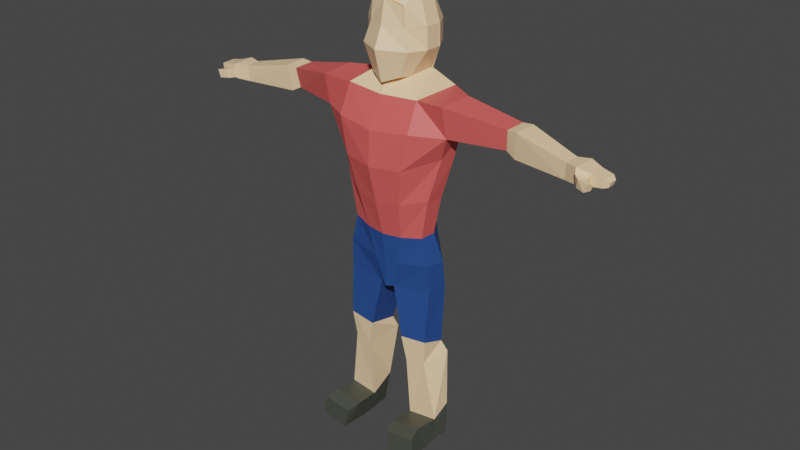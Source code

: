 # Source: CharacterV1.blend  (saved by Blender 2.81.16; exported with 4.5.12 LTS)
import bpy
from mathutils import Matrix  # noqa: F401  (used for matrix-valued properties, if any)

bpy.ops.wm.read_factory_settings(use_empty=True)
scene = bpy.context.scene
scene.name = 'Scene'

# ---- collections
col_collection = bpy.data.collections.new('Collection'); scene.collection.children.link(col_collection)

# ---- materials (node trees are filled in below, after node groups)
mat_body_color = bpy.data.materials.new('Body Color')
mat_body_color.alpha_threshold = 0.0
mat_body_color.use_transparent_shadow = False
mat_body_color.diffuse_color = (1.0, 0.7084, 0.4125, 1.0)
mat_body_color.line_color = (0.0, 0.0, 0.0, 1.0)
mat_t_shirt = bpy.data.materials.new('T-Shirt')
mat_t_shirt.use_transparent_shadow = False
mat_t_shirt.diffuse_color = (1.0, 0.1435, 0.1341, 1.0)
mat_pants = bpy.data.materials.new('Pants')
mat_pants.use_transparent_shadow = False
mat_pants.diffuse_color = (0.02029, 0.07036, 0.2664, 1.0)
mat_boots = bpy.data.materials.new('Boots')
mat_boots.use_transparent_shadow = False
mat_boots.diffuse_color = (0.05951, 0.06663, 0.05127, 1.0)

# ---- material node trees
mat_body_color.use_nodes = True; mat_body_color.node_tree.nodes.clear()
_N = mat_body_color.node_tree.nodes; _L = mat_body_color.node_tree.links
n0 = _N.new('ShaderNodeOutputMaterial'); n0.name = 'Material Output'; n0.location = (300, 300)
n1 = _N.new('ShaderNodeBsdfPrincipled'); n1.name = 'Principled BSDF'; n1.location = (10, 300)
n1.distribution = 'GGX'
n1.subsurface_method = 'BURLEY'
n1.inputs[0].default_value = (1.0, 0.7084, 0.4125, 1.0)
n1.inputs[2].default_value = 0.4
n1.inputs[3].default_value = 1.45
n1.inputs[27].default_value = (0.0, 0.0, 0.0, 1.0)
n1.inputs[28].default_value = 1.0
_L.new(n1.outputs[0], n0.inputs[0])
n0.is_active_output = True
mat_t_shirt.use_nodes = True; mat_t_shirt.node_tree.nodes.clear()
_N = mat_t_shirt.node_tree.nodes; _L = mat_t_shirt.node_tree.links
n0 = _N.new('ShaderNodeOutputMaterial'); n0.name = 'Material Output'; n0.location = (300, 300)
n1 = _N.new('ShaderNodeBsdfPrincipled'); n1.name = 'Principled BSDF'; n1.location = (10, 300)
n1.distribution = 'GGX'
n1.subsurface_method = 'BURLEY'
n1.inputs[0].default_value = (0.7835, 0.1144, 0.107, 1.0)
n1.inputs[3].default_value = 1.45
n1.inputs[27].default_value = (0.0, 0.0, 0.0, 1.0)
n1.inputs[28].default_value = 1.0
_L.new(n1.outputs[0], n0.inputs[0])
n0.is_active_output = True
mat_pants.use_nodes = True; mat_pants.node_tree.nodes.clear()
_N = mat_pants.node_tree.nodes; _L = mat_pants.node_tree.links
n0 = _N.new('ShaderNodeOutputMaterial'); n0.name = 'Material Output'; n0.location = (300, 300)
n1 = _N.new('ShaderNodeBsdfPrincipled'); n1.name = 'Principled BSDF'; n1.location = (10, 300)
n1.distribution = 'GGX'
n1.subsurface_method = 'BURLEY'
n1.inputs[0].default_value = (0.02029, 0.07036, 0.2664, 1.0)
n1.inputs[3].default_value = 1.45
n1.inputs[27].default_value = (0.0, 0.0, 0.0, 1.0)
n1.inputs[28].default_value = 1.0
_L.new(n1.outputs[0], n0.inputs[0])
n0.is_active_output = True
mat_boots.use_nodes = True; mat_boots.node_tree.nodes.clear()
_N = mat_boots.node_tree.nodes; _L = mat_boots.node_tree.links
n0 = _N.new('ShaderNodeOutputMaterial'); n0.name = 'Material Output'; n0.location = (300, 300)
n1 = _N.new('ShaderNodeBsdfPrincipled'); n1.name = 'Principled BSDF'; n1.location = (10, 300)
n1.distribution = 'GGX'
n1.subsurface_method = 'BURLEY'
n1.inputs[0].default_value = (0.05951, 0.06663, 0.05127, 1.0)
n1.inputs[3].default_value = 1.45
n1.inputs[27].default_value = (0.0, 0.0, 0.0, 1.0)
n1.inputs[28].default_value = 1.0
_L.new(n1.outputs[0], n0.inputs[0])
n0.is_active_output = True

# ---- world
world_world = bpy.data.worlds.new('World'); scene.world = world_world
world_world.use_nodes = True; world_world.node_tree.nodes.clear()
_N = world_world.node_tree.nodes; _L = world_world.node_tree.links
n0 = _N.new('ShaderNodeOutputWorld'); n0.name = 'World Output'; n0.location = (300, 300)
n1 = _N.new('ShaderNodeBackground'); n1.name = 'Background'; n1.location = (10, 300)
n1.inputs[0].default_value = (0.05088, 0.05088, 0.05088, 1.0)
_L.new(n1.outputs[0], n0.inputs[0])
n0.is_active_output = True
world_world.color = (0.05088, 0.05088, 0.05088)
world_world.use_sun_shadow = False
world_world.sun_shadow_jitter_overblur = 0.0

# ---- meshes
me_cube_002 = bpy.data.meshes.new('Cube.002')
me_cube_002.from_pydata([(0.4668, 0.6846, 2.812), (0.3674, 0.5841, 0.8871), (0.5214, -0.6792, 2.764), (0.0, 0.7397, 0.7875), (0.0, -0.8044, 2.94), (0.0, 0.8457, 2.984), (0.712, 0.7758, 2.162), (0.7174, 0.7758, 1.528), (0.5588, -0.696, 2.167), (0.0, 0.9697, 2.162), (0.0, 0.9697, 1.528), (0.7767, 0.2352, 2.97), (0.7767, -0.2841, 3.022), (0.6764, 0.3659, 0.7412), (0.0, 0.2352, 3.246), (0.0, -0.2841, 3.246), (1.027, 0.2352, 1.528), (1.022, 0.2352, 2.162), (1.022, -0.2841, 2.162), (0.3674, 0.5841, 0.8871), (0.5214, -0.6792, 2.764), (0.4221, -0.7821, 0.7412), (0.0, 0.7397, 0.7875), (0.0, -0.8044, 2.94), (0.0, -0.9809, 0.5764), (0.5588, -0.696, 2.167), (0.7721, -0.7821, 1.528), (0.0, -0.9632, 2.162), (0.0, -1.244, 1.558), (0.5862, -0.4509, 0.7086), (0.6764, 0.3659, 0.7412), (0.0, 0.7027, 0.4557), (0.0, -0.7204, 0.5195), (1.027, 0.2352, 1.528), (1.027, -0.2841, 1.528), (1.022, 0.2352, 2.162), (1.022, -0.2841, 2.162), (1.241, -0.9305, 0.2113), (1.283, 0.6945, 0.2315), (0.0, 0.9054, 0.08276), (0.0, -1.016, 0.1557), (1.248, -1.337, -0.6603), (1.325, 0.8881, -0.8779), (0.0, 1.038, -1.027), (0.0, -1.522, -0.7779), (2.181, -0.9937, 0.2558), (2.223, 0.07928, 0.2761), (2.146, -0.1669, -0.7342), (2.186, -0.7803, -0.6723), (0.9815, -1.346, -1.842), (0.9586, 0.6499, -2.187), (0.0, 0.7998, -2.354), (0.0, -1.565, -1.891), (1.831, -0.5706, -1.478), (1.872, -0.1438, -1.672), (0.6144, -0.8666, -4.285), (0.6558, 0.6346, -4.161), (0.0, 0.7846, -4.191), (0.0, -0.9547, -4.308), (1.23, -0.6716, -4.2), (1.271, -0.2267, -4.196), (7.127, -0.6032, -0.5888), (7.14, -0.2435, -0.5825), (7.088, -0.2529, -0.7744), (7.1, -0.6007, -0.7552), (3.993, -0.4037, -0.1212), (4.018, 0.2123, -0.109), (3.941, -0.3022, -0.6794), (3.917, 0.104, -0.7166), (4.324, -0.4785, -0.09163), (4.254, -0.3642, -0.8344), (4.357, 0.2006, -0.0754), (4.223, 0.1763, -0.8839), (6.012, -0.5867, -0.4404), (5.97, -0.5556, -0.8655), (6.033, -0.2093, -0.4304), (5.95, -0.2242, -0.8958), (6.392, -0.7548, -0.4179), (6.341, -0.7122, -0.8209), (6.417, -0.1063, -0.4058), (6.317, -0.1323, -0.8575), (6.77, -0.6469, -0.5306), (6.734, -0.6564, -0.7794), (6.794, -0.2012, -0.5222), (6.724, -0.217, -0.8052), (6.434, -0.78, -0.778), (6.47, -0.8699, -0.5334), (6.736, -0.798, -0.5983), (6.711, -0.7529, -0.7359), (6.575, -0.9457, -0.787), (6.62, -0.9991, -0.594), (6.714, -0.868, -0.6407), (6.686, -0.8426, -0.7567), (6.815, -1.042, -0.8013), (6.877, -1.047, -0.6341), (6.914, -0.9209, -0.6965), (6.878, -0.9229, -0.7962), (7.222, -0.5339, -0.6483), (7.231, -0.3176, -0.651), (7.196, -0.3239, -0.74), (7.204, -0.5333, -0.7348), (0.3996, -0.8346, -5.239), (0.4428, 0.6456, -5.25), (0.0, 0.8359, -5.288), (0.0, -0.8619, -5.269), (1.47, -0.6503, -5.132), (1.522, -0.08112, -5.126), (0.2569, -0.7228, -6.144), (0.3094, 0.6501, -6.139), (0.0, 0.7558, -6.177), (0.0, -0.8346, -6.174), (1.503, -0.6229, -6.037), (1.556, 0.003437, -6.031), (0.8414, -0.5838, -10.84), (0.877, 0.2211, -10.47), (1.686, -0.5161, -10.77), (1.722, 0.02185, -10.4), (1.542, -0.1119, -7.997), (0.6355, 0.1018, -8.075), (0.6494, -0.8015, -7.852), (1.455, -0.7369, -7.782), (1.702, 0.0158, -8.384), (0.8129, -0.7373, -8.722), (0.5642, 0.2841, -8.482), (1.353, -0.6563, -8.635), (0.0, -1.271, -3.105), (1.463, -0.7124, -2.878), (0.7566, -1.132, -3.071), (1.504, -0.1946, -2.951), (0.7732, 0.5083, -3.202), (0.0, 0.6582, -3.286), (0.9261, -0.583, -11.46), (0.9618, 0.1077, -11.45), (1.771, -0.5153, -11.38), (1.807, -0.09161, -11.38), (0.8668, -1.84, -10.9), (1.791, -1.773, -10.83), (0.9516, -1.9, -11.44), (1.876, -1.832, -11.37), (1.679, -1.37, -10.72), (1.819, -1.12, -11.38), (0.9118, -1.187, -11.45), (0.7717, -1.437, -10.79)], [], [(18, 12, 2, 8), (9, 5, 0, 6), (12, 15, 4, 2), (3, 10, 7, 1), (10, 9, 6, 7), (7, 6, 17, 16), (1, 7, 16, 13), (0, 5, 14, 11), (11, 14, 15, 12), (6, 0, 11, 17), (17, 11, 12, 18), (32, 29, 21, 24), (25, 20, 23, 27), (21, 26, 28, 24), (26, 25, 27, 28), (29, 34, 26, 21), (34, 36, 25, 26), (33, 35, 36, 34), (30, 33, 34, 29), (22, 19, 30, 31), (30, 29, 37, 38), (37, 40, 44, 41), (29, 32, 40, 37), (31, 30, 38, 39), (42, 47, 54, 50), (39, 38, 42, 43), (42, 38, 46, 47), (83, 81, 61, 62), (37, 41, 48, 45), (38, 37, 45, 46), (41, 44, 52, 49), (126, 127, 55, 59), (127, 125, 58, 55), (48, 41, 49, 53), (43, 42, 50, 51), (47, 48, 53, 54), (55, 58, 104, 101), (56, 60, 106, 102), (128, 126, 59, 60), (130, 129, 56, 57), (129, 128, 60, 56), (61, 64, 100, 97), (81, 82, 64, 61), (84, 83, 62, 63), (82, 84, 63, 64), (48, 47, 68, 67), (47, 46, 66, 68), (45, 48, 67, 65), (46, 45, 65, 66), (67, 68, 72, 70), (68, 66, 71, 72), (65, 67, 70, 69), (66, 65, 69, 71), (70, 72, 76, 74), (72, 71, 75, 76), (69, 70, 74, 73), (71, 69, 73, 75), (74, 76, 80, 78), (76, 75, 79, 80), (73, 74, 78, 77), (75, 73, 77, 79), (78, 80, 84, 82), (80, 79, 83, 84), (78, 82, 88, 85), (79, 77, 81, 83), (85, 88, 92, 89), (82, 81, 87, 88), (81, 77, 86, 87), (77, 78, 85, 86), (89, 92, 96, 93), (86, 85, 89, 90), (88, 87, 91, 92), (87, 86, 90, 91), (94, 93, 96, 95), (90, 89, 93, 94), (92, 91, 95, 96), (91, 90, 94, 95), (98, 97, 100, 99), (63, 62, 98, 99), (64, 63, 99, 100), (62, 61, 97, 98), (103, 102, 108, 109), (106, 105, 111, 112), (59, 55, 101, 105), (60, 59, 105, 106), (57, 56, 102, 103), (109, 108, 107, 110), (123, 121, 116, 114), (102, 106, 112, 108), (101, 104, 110, 107), (105, 101, 107, 111), (114, 116, 134, 132), (124, 122, 113, 115), (121, 124, 115, 116), (122, 123, 114, 113), (107, 108, 118, 119), (112, 111, 120, 117), (111, 107, 119, 120), (108, 112, 117, 118), (119, 118, 123, 122), (117, 120, 124, 121), (120, 119, 122, 124), (118, 117, 121, 123), (50, 54, 128, 129), (51, 50, 129, 130), (54, 53, 126, 128), (49, 52, 125, 127), (53, 49, 127, 126), (131, 132, 134, 133), (113, 114, 132, 131), (140, 139, 136, 138), (116, 115, 133, 134), (136, 135, 137, 138), (141, 140, 138, 137), (139, 142, 135, 136), (142, 141, 137, 135), (113, 131, 141, 142), (115, 113, 142, 139), (131, 133, 140, 141), (133, 115, 139, 140)])
me_cube_002.polygons.foreach_set('material_index', [0, 0, 0, 0, 0, 0, 0, 0, 0, 0, 0, 0, 0, 0, 0, 0, 0, 0, 0, 0, 0, 1, 0, 0, 1, 1, 1, 0, 1, 1, 1, 1, 1, 1, 1, 1, 2, 2, 1, 1, 1, 0, 0, 0, 0, 1, 1, 1, 1, 0, 0, 0, 0, 0, 0, 0, 0, 0, 0, 0, 0, 0, 0, 0, 0, 0, 0, 0, 0, 0, 0, 0, 0, 0, 0, 0, 0, 0, 0, 0, 0, 2, 2, 2, 2, 2, 2, 0, 2, 2, 2, 3, 0, 0, 0, 2, 2, 2, 2, 0, 0, 0, 0, 1, 1, 1, 1, 1, 3, 3, 3, 3, 3, 3, 3, 3, 3, 3, 3, 3])
_uv = me_cube_002.uv_layers.new(name='UVMap')
_uv.uv.foreach_set('vector', [0.2917, 0.6701, 0.375, 0.6701, 0.375, 0.75, 0.2917, 0.75, 0.7917, 0.625, 0.875, 0.625, 0.875, 0.75, 0.7917, 0.75, 0.375, 0.1701, 0.5, 0.1701, 0.5, 0.25, 0.375, 0.25, 0.625, 0.625, 0.7083, 0.625, 0.7083, 0.75, 0.625, 0.75, 0.7083, 0.625, 0.7917, 0.625, 0.7917, 0.75, 0.7083, 0.75, 0.2083, 0.5, 0.2917, 0.5, 0.2917, 0.5867, 0.2083, 0.5867, 0.125, 0.5, 0.2083, 0.5, 0.2083, 0.5867, 0.125, 0.5867, 0.375, 0.0, 0.5, 0.0, 0.5, 0.08675, 0.375, 0.08675, 0.375, 0.08675, 0.5, 0.08675, 0.5, 0.1701, 0.375, 0.1701, 0.2917, 0.5, 0.375, 0.5, 0.375, 0.5867, 0.2917, 0.5867, 0.2917, 0.5867, 0.375, 0.5867, 0.375, 0.6701, 0.2917, 0.6701, 0.5, 0.9201, 0.625, 0.9201, 0.625, 1.0, 0.5, 1.0, 0.5417, 0.25, 0.625, 0.25, 0.625, 0.375, 0.5417, 0.375, 0.375, 0.25, 0.4583, 0.25, 0.4583, 0.375, 0.375, 0.375, 0.4583, 0.25, 0.5417, 0.25, 0.5417, 0.375, 0.4583, 0.375, 0.125, 0.6701, 0.2083, 0.6701, 0.2083, 0.75, 0.125, 0.75, 0.2083, 0.6701, 0.2917, 0.6701, 0.2917, 0.75, 0.2083, 0.75, 0.2083, 0.5867, 0.2917, 0.5867, 0.2917, 0.6701, 0.2083, 0.6701, 0.125, 0.5867, 0.2083, 0.5867, 0.2083, 0.6701, 0.125, 0.6701, 0.5, 0.75, 0.625, 0.75, 0.625, 0.8367, 0.5, 0.8367, 0.125, 0.5867, 0.125, 0.6701, 0.125, 0.6701, 0.125, 0.5867, 0.625, 0.9201, 0.5, 0.9201, 0.5, 0.9201, 0.625, 0.9201, 0.625, 0.9201, 0.5, 0.9201, 0.5, 0.9201, 0.625, 0.9201, 0.5, 0.8367, 0.625, 0.8367, 0.625, 0.8367, 0.5, 0.8367, 0.625, 0.8367, 0.625, 0.8367, 0.625, 0.8367, 0.625, 0.8367, 0.5, 0.8367, 0.625, 0.8367, 0.625, 0.8367, 0.5, 0.8367, 0.625, 0.8367, 0.625, 0.8367, 0.625, 0.8367, 0.625, 0.8367, 0.125, 0.5867, 0.125, 0.6701, 0.125, 0.6701, 0.125, 0.5867, 0.625, 0.9201, 0.625, 0.9201, 0.625, 0.9201, 0.625, 0.9201, 0.125, 0.5867, 0.125, 0.6701, 0.125, 0.6701, 0.125, 0.5867, 0.625, 0.9201, 0.5, 0.9201, 0.5, 0.9201, 0.625, 0.9201, 0.625, 0.9201, 0.625, 0.9201, 0.625, 0.9201, 0.625, 0.9201, 0.625, 0.9201, 0.5, 0.9201, 0.5, 0.9201, 0.625, 0.9201, 0.625, 0.9201, 0.625, 0.9201, 0.625, 0.9201, 0.625, 0.9201, 0.5, 0.8367, 0.625, 0.8367, 0.625, 0.8367, 0.5, 0.8367, 0.125, 0.5867, 0.125, 0.6701, 0.125, 0.6701, 0.125, 0.5867, 0.625, 0.9201, 0.5, 0.9201, 0.5, 0.9201, 0.625, 0.9201, 0.625, 0.8367, 0.625, 0.8367, 0.625, 0.8367, 0.625, 0.8367, 0.125, 0.5867, 0.125, 0.6701, 0.125, 0.6701, 0.125, 0.5867, 0.5, 0.8367, 0.625, 0.8367, 0.625, 0.8367, 0.5, 0.8367, 0.625, 0.8367, 0.625, 0.8367, 0.625, 0.8367, 0.625, 0.8367, 0.625, 0.9201, 0.625, 0.9201, 0.625, 0.9201, 0.625, 0.9201, 0.625, 0.9201, 0.625, 0.9201, 0.625, 0.9201, 0.625, 0.9201, 0.625, 0.8367, 0.625, 0.8367, 0.625, 0.8367, 0.625, 0.8367, 0.125, 0.6701, 0.125, 0.5867, 0.125, 0.5867, 0.125, 0.6701, 0.125, 0.6701, 0.125, 0.5867, 0.125, 0.5867, 0.125, 0.6701, 0.625, 0.8367, 0.625, 0.8367, 0.625, 0.8367, 0.625, 0.8367, 0.625, 0.9201, 0.625, 0.9201, 0.625, 0.9201, 0.625, 0.9201, 0.125, 0.5867, 0.125, 0.6701, 0.125, 0.6701, 0.125, 0.5867, 0.125, 0.6701, 0.125, 0.5867, 0.125, 0.5867, 0.125, 0.6701, 0.625, 0.8367, 0.625, 0.8367, 0.625, 0.8367, 0.625, 0.8367, 0.625, 0.9201, 0.625, 0.9201, 0.625, 0.9201, 0.625, 0.9201, 0.125, 0.5867, 0.125, 0.6701, 0.125, 0.6701, 0.125, 0.5867, 0.125, 0.6701, 0.125, 0.5867, 0.125, 0.5867, 0.125, 0.6701, 0.625, 0.8367, 0.625, 0.8367, 0.625, 0.8367, 0.625, 0.8367, 0.625, 0.9201, 0.625, 0.9201, 0.625, 0.9201, 0.625, 0.9201, 0.125, 0.5867, 0.125, 0.6701, 0.125, 0.6701, 0.125, 0.5867, 0.125, 0.6701, 0.125, 0.5867, 0.125, 0.5867, 0.125, 0.6701, 0.625, 0.8367, 0.625, 0.8367, 0.625, 0.8367, 0.625, 0.8367, 0.625, 0.9201, 0.625, 0.9201, 0.625, 0.9201, 0.625, 0.9201, 0.125, 0.5867, 0.125, 0.6701, 0.125, 0.6701, 0.125, 0.5867, 0.125, 0.6701, 0.125, 0.5867, 0.125, 0.5867, 0.125, 0.6701, 0.625, 0.8367, 0.625, 0.8367, 0.625, 0.8367, 0.625, 0.8367, 0.125, 0.6701, 0.125, 0.6701, 0.125, 0.6701, 0.125, 0.6701, 0.125, 0.5867, 0.125, 0.6701, 0.125, 0.6701, 0.125, 0.5867, 0.125, 0.6701, 0.125, 0.6701, 0.125, 0.6701, 0.125, 0.6701, 0.625, 0.9201, 0.625, 0.9201, 0.625, 0.9201, 0.625, 0.9201, 0.125, 0.6701, 0.125, 0.6701, 0.125, 0.6701, 0.125, 0.6701, 0.625, 0.9201, 0.625, 0.9201, 0.625, 0.9201, 0.625, 0.9201, 0.125, 0.6701, 0.125, 0.6701, 0.125, 0.6701, 0.125, 0.6701, 0.625, 0.9201, 0.625, 0.9201, 0.625, 0.9201, 0.625, 0.9201, 0.625, 0.9201, 0.625, 0.9201, 0.625, 0.9201, 0.625, 0.9201, 0.125, 0.6701, 0.125, 0.6701, 0.125, 0.6701, 0.125, 0.6701, 0.625, 0.9201, 0.625, 0.9201, 0.625, 0.9201, 0.625, 0.9201, 0.625, 0.9201, 0.625, 0.9201, 0.625, 0.9201, 0.625, 0.9201, 0.625, 0.9201, 0.625, 0.9201, 0.625, 0.9201, 0.625, 0.9201, 0.125, 0.6701, 0.125, 0.6701, 0.125, 0.6701, 0.125, 0.6701, 0.125, 0.5867, 0.125, 0.6701, 0.125, 0.6701, 0.125, 0.5867, 0.625, 0.8367, 0.625, 0.8367, 0.625, 0.8367, 0.625, 0.8367, 0.125, 0.6701, 0.125, 0.5867, 0.125, 0.5867, 0.125, 0.6701, 0.125, 0.5867, 0.125, 0.6701, 0.125, 0.6701, 0.125, 0.5867, 0.5, 0.8367, 0.625, 0.8367, 0.625, 0.8367, 0.5, 0.8367, 0.125, 0.5867, 0.125, 0.6701, 0.125, 0.6701, 0.125, 0.5867, 0.625, 0.9201, 0.625, 0.9201, 0.625, 0.9201, 0.625, 0.9201, 0.125, 0.5867, 0.125, 0.6701, 0.125, 0.6701, 0.125, 0.5867, 0.5, 0.8367, 0.625, 0.8367, 0.625, 0.8367, 0.5, 0.8367, 0.5, 0.8367, 0.625, 0.8367, 0.625, 0.9201, 0.5, 0.9201, 0.625, 0.8367, 0.625, 0.8367, 0.625, 0.8367, 0.625, 0.8367, 0.625, 0.8367, 0.625, 0.8367, 0.625, 0.8367, 0.625, 0.8367, 0.625, 0.9201, 0.5, 0.9201, 0.5, 0.9201, 0.625, 0.9201, 0.625, 0.9201, 0.625, 0.9201, 0.625, 0.9201, 0.625, 0.9201, 0.625, 0.8367, 0.625, 0.8367, 0.625, 0.8367, 0.625, 0.8367, 0.625, 0.9201, 0.625, 0.9201, 0.625, 0.9201, 0.625, 0.9201, 0.125, 0.5867, 0.125, 0.6701, 0.125, 0.6701, 0.125, 0.5867, 0.625, 0.9201, 0.625, 0.8367, 0.625, 0.8367, 0.625, 0.9201, 0.625, 0.9201, 0.625, 0.8367, 0.625, 0.8367, 0.625, 0.9201, 0.125, 0.5867, 0.125, 0.6701, 0.125, 0.6701, 0.125, 0.5867, 0.625, 0.9201, 0.625, 0.9201, 0.625, 0.9201, 0.625, 0.9201, 0.625, 0.8367, 0.625, 0.8367, 0.625, 0.8367, 0.625, 0.8367, 0.625, 0.9201, 0.625, 0.8367, 0.625, 0.8367, 0.625, 0.9201, 0.125, 0.5867, 0.125, 0.6701, 0.125, 0.6701, 0.125, 0.5867, 0.625, 0.9201, 0.625, 0.9201, 0.625, 0.9201, 0.625, 0.9201, 0.625, 0.8367, 0.625, 0.8367, 0.625, 0.8367, 0.625, 0.8367, 0.625, 0.8367, 0.625, 0.8367, 0.625, 0.8367, 0.625, 0.8367, 0.5, 0.8367, 0.625, 0.8367, 0.625, 0.8367, 0.5, 0.8367, 0.125, 0.5867, 0.125, 0.6701, 0.125, 0.6701, 0.125, 0.5867, 0.625, 0.9201, 0.5, 0.9201, 0.5, 0.9201, 0.625, 0.9201, 0.625, 0.9201, 0.625, 0.9201, 0.625, 0.9201, 0.625, 0.9201, 0.625, 0.9201, 0.625, 0.8367, 0.625, 0.8367, 0.625, 0.9201, 0.625, 0.9201, 0.625, 0.8367, 0.625, 0.8367, 0.625, 0.9201, 0.125, 0.6701, 0.125, 0.6701, 0.125, 0.6701, 0.125, 0.6701, 0.125, 0.5867, 0.125, 0.6701, 0.125, 0.6701, 0.125, 0.5867, 0.625, 0.9201, 0.625, 0.9201, 0.625, 0.9201, 0.625, 0.9201, 0.625, 0.9201, 0.625, 0.9201, 0.625, 0.9201, 0.625, 0.9201, 0.625, 0.9201, 0.625, 0.9201, 0.625, 0.9201, 0.625, 0.9201, 0.625, 0.9201, 0.625, 0.9201, 0.625, 0.9201, 0.625, 0.9201, 0.625, 0.9201, 0.625, 0.9201, 0.625, 0.9201, 0.625, 0.9201, 0.625, 0.9201, 0.625, 0.9201, 0.625, 0.9201, 0.625, 0.9201, 0.625, 0.9201, 0.625, 0.9201, 0.625, 0.9201, 0.625, 0.9201, 0.125, 0.6701, 0.125, 0.6701, 0.125, 0.6701, 0.125, 0.6701])
me_cube_002.materials.append(mat_body_color)
me_cube_002.materials.append(mat_t_shirt)
me_cube_002.materials.append(mat_pants)
me_cube_002.materials.append(mat_boots)
me_cube_002.use_remesh_preserve_volume = False
me_cube_002.use_remesh_preserve_attributes = False
me_cube_002.use_mirror_vertex_groups = False
me_cube_002.update()
arm_man = bpy.data.armatures.new('Man')  # bones are not reproduced

# ---- objects
ob_player = bpy.data.objects.new('Player', me_cube_002)
ob_armature = bpy.data.objects.new('Armature', arm_man)

# ---- transforms, parenting, visibility, modifiers, constraints
ob_player.parent = ob_armature
ob_player.matrix_parent_inverse = Matrix(((1.0, -0.0, 0.0, 0.07999), (-0.0, 1.0, -0.0, 0.9141), (-0.0, 0.0, 1.0, -1.909), (-0.0, 0.0, -0.0, 1.0)))
ob_player.location = (-0.0502, 0.0, 7.765)
ob_player.lock_rotations_4d = False
ob_player.empty_display_type = 'ARROWS'
ob_player.lineart.crease_threshold = 0.0
_vg = ob_player.vertex_groups.new(name='Hips')
for _i, _w in zip([55, 56, 57, 58, 59, 60, 101, 102, 103, 104, 105, 106, 107, 108, 109, 110, 111, 112, 118, 119, 130], [0.1211, 0.106, 0.136, 0.1483, 0.05879, 0.05194, 0.7405, 0.7825, 0.7899, 0.7708, 0.1372, 0.1163, 0.8621, 0.8623, 0.8753, 0.8754, 0.07514, 0.04667, 0.01042, 0.009167, 0.002197]): _vg.add([_i], _w, 'REPLACE')
_vg = ob_player.vertex_groups.new(name='UpperLeg.R')
for _i, _w in zip([55, 56, 58, 59, 60, 101, 102, 103, 104, 105, 106, 107, 108, 109, 110, 111, 112, 117, 118, 119, 120, 122, 124], [0.05714, 0.03404, 0.01084, 0.1368, 0.1508, 0.1098, 0.08927, 0.058, 0.06632, 0.6948, 0.7234, 0.09382, 0.0838, 0.07132, 0.0786, 0.8995, 0.9251, 0.05683, 0.05203, 0.4605, 0.8063, 0.0005368, 6.668e-05]): _vg.add([_i], _w, 'REPLACE')
_vg = ob_player.vertex_groups.new(name='LowerLeg.R')
for _i, _w in zip([107, 108, 109, 113, 114, 115, 116, 117, 118, 119, 120, 121, 122, 123, 124, 131, 132, 133, 134, 135, 136, 139, 140, 141, 142], [0.01038, 0.02844, 0.01515, 0.8617, 0.9614, 0.8905, 0.9797, 0.9419, 0.917, 0.5093, 0.1876, 0.9918, 0.9696, 0.9868, 0.9726, 0.106, 0.1135, 0.1775, 0.4456, 0.01741, 0.01915, 0.1011, 0.0248, 0.01993, 0.0948]): _vg.add([_i], _w, 'REPLACE')
_vg = ob_player.vertex_groups.new(name='Foot.R')
for _i, _w in zip([113, 115, 131, 132, 133, 134, 135, 136, 137, 138, 139, 140, 141, 142], [0.1174, 0.1059, 0.8201, 0.1056, 0.8082, 0.502, 0.9651, 0.965, 0.9896, 0.9849, 0.8983, 0.9597, 0.9571, 0.902]): _vg.add([_i], _w, 'REPLACE')
_vg = ob_player.vertex_groups.new(name='Waist')
for _i, _w in zip([43, 44, 49, 50, 51, 52, 53, 54, 55, 56, 57, 58, 59, 60, 101, 102, 103, 104, 105, 106, 125, 126, 127, 128, 129, 130], [0.03265, 0.03077, 0.06013, 0.1294, 0.1796, 0.09792, 0.03404, 0.05231, 0.7075, 0.8, 0.793, 0.7146, 0.6658, 0.6798, 0.1249, 0.1141, 0.136, 0.1371, 0.1391, 0.135, 0.393, 0.1796, 0.2123, 0.2398, 0.7396, 0.787]): _vg.add([_i], _w, 'REPLACE')
_vg = ob_player.vertex_groups.new(name='Waist.001')
for _i, _w in zip([19, 21, 22, 24, 28, 29, 30, 31, 32, 37, 38, 39, 40, 41, 42, 43, 44, 47, 48, 49, 50, 51, 52, 53, 54, 55, 56, 57, 58, 59, 60, 125, 126, 127, 128, 129, 130], [0.1288, 0.07, 0.2036, 0.1479, 0.002188, 0.03727, 0.06162, 0.3011, 0.2583, 0.04604, 0.06605, 0.5581, 0.5624, 0.1749, 0.177, 0.7388, 0.6666, 0.01037, 0.00284, 0.6442, 0.6956, 0.7475, 0.7491, 0.2347, 0.2479, 0.1065, 0.03694, 0.03149, 0.1001, 0.118, 0.09832, 0.55, 0.6451, 0.709, 0.6025, 0.1907, 0.1603]): _vg.add([_i], _w, 'REPLACE')
_vg = ob_player.vertex_groups.new(name='UpperShoulder.R')
for _i, _w in zip([19, 21, 22, 24, 29, 30, 31, 32, 33, 34, 37, 38, 39, 40, 41, 42, 43, 44, 45, 46, 47, 48, 49, 50, 51, 52, 53, 54, 126, 127, 128, 129], [0.105, 0.05216, 0.0886, 0.05524, 0.1025, 0.1264, 0.08834, 0.07852, 0.0347, 0.005243, 0.7088, 0.6285, 0.1208, 0.131, 0.6534, 0.7135, 0.1425, 0.1811, 0.1149, 0.05915, 0.7061, 0.2396, 0.2459, 0.1406, 0.04683, 0.1039, 0.5392, 0.5785, 0.114, 0.03204, 0.1004, 0.01014]): _vg.add([_i], _w, 'REPLACE')
_vg = ob_player.vertex_groups.new(name='Shoulder.R')
for _i, _w in zip([30, 37, 38, 41, 42, 44, 45, 46, 47, 48, 49, 53, 54, 65, 126], [0.004368, 0.1295, 0.1403, 0.1216, 0.04037, 0.01335, 0.8345, 0.9101, 0.2129, 0.6827, 0.002929, 0.1675, 0.09739, 0.008072, 0.0002742]): _vg.add([_i], _w, 'REPLACE')
_vg = ob_player.vertex_groups.new(name='LowerArm.R')
for _i, _w in zip([45, 47, 48, 65, 66, 67, 68, 69, 70, 71, 72, 73, 74, 75, 76, 78, 79, 80], [0.01075, 0.03317, 0.03288, 0.9633, 0.993, 0.9638, 0.9736, 0.9699, 0.9802, 0.9997, 0.9896, 0.09267, 0.494, 0.9244, 0.8757, 0.04551, 0.1219, 0.1644]): _vg.add([_i], _w, 'REPLACE')
_vg = ob_player.vertex_groups.new(name='Hand.R')
for _i, _w in zip([61, 62, 63, 64, 74, 76, 78, 80, 81, 82, 83, 84, 85, 87, 88, 89, 91, 92, 95, 96, 97, 98, 99, 100], [0.8897, 0.08396, 0.1016, 0.8578, 0.403, 0.06197, 0.06631, 0.007908, 0.7279, 0.6174, 0.05772, 0.06485, 0.06204, 0.2377, 0.3115, 0.01682, 0.09334, 0.1034, 0.005078, 0.01409, 0.823, 0.1586, 0.1747, 0.7914]): _vg.add([_i], _w, 'REPLACE')
_vg = ob_player.vertex_groups.new(name='UpperThumb.R')
for _i, _w in zip([73, 74, 75, 77, 78, 79, 80, 81, 82, 85, 86, 87, 88, 89, 92], [0.8816, 0.09216, 0.04945, 0.895, 0.7838, 0.03457, 0.04568, 0.06383, 0.08323, 0.6429, 0.02237, 0.02465, 0.08648, 0.09507, 0.06432]): _vg.add([_i], _w, 'REPLACE')
_vg = ob_player.vertex_groups.new(name='LowerThumb.R')
for _i, _w in zip([77, 78, 81, 82, 85, 86, 87, 88, 89, 90, 91, 92, 93, 94, 95, 96], [0.06763, 0.05911, 0.1027, 0.1558, 0.227, 0.9495, 0.6111, 0.4761, 0.7132, 0.519, 0.6672, 0.6596, 0.2273, 0.1784, 0.2123, 0.2266]): _vg.add([_i], _w, 'REPLACE')
_vg = ob_player.vertex_groups.new(name='Thumb.R')
for _i, _w in zip([85, 87, 88, 89, 90, 91, 92, 93, 94, 95, 96], [0.001738, 0.08042, 0.0666, 0.148, 0.4711, 0.2013, 0.1519, 0.7308, 0.7935, 0.7445, 0.7188]): _vg.add([_i], _w, 'REPLACE')
_vg = ob_player.vertex_groups.new(name='ElbowPoint.R')
_vg = ob_player.vertex_groups.new(name='Neck')
for _i, _w in zip([19, 20, 21, 22, 24, 25, 26, 27, 28, 29, 30, 31, 32, 33, 34, 35, 36, 37, 38, 39, 40, 42, 43, 44], [0.5529, 0.007106, 0.2558, 0.4796, 0.1645, 0.03943, 0.1063, 0.02175, 0.07113, 0.6395, 0.6528, 0.4917, 0.1645, 0.2246, 0.1545, 0.1276, 0.08998, 0.07551, 0.1317, 0.2435, 0.08483, 0.01452, 0.05915, 0.004254]): _vg.add([_i], _w, 'REPLACE')
_vg = ob_player.vertex_groups.new(name='Head')
for _i, _w in zip([0, 1, 2, 3, 4, 5, 6, 7, 8, 9, 10, 11, 12, 13, 14, 15, 16, 17, 18, 19, 20, 21, 22, 23, 24, 25, 26, 27, 28, 29, 30, 31, 32, 33, 34, 35, 36, 37, 38, 39, 40, 44], [1.0, 1.0, 1.0, 1.0, 1.0, 1.0, 1.0, 1.0, 1.0, 1.0, 1.0, 1.0, 1.0, 1.0, 1.0, 1.0, 1.0, 1.0, 1.0, 0.1889, 0.9594, 0.6108, 0.2074, 0.9679, 0.6195, 0.9376, 0.8533, 0.9448, 0.8832, 0.1935, 0.1299, 0.0978, 0.4797, 0.7018, 0.7967, 0.8303, 0.8801, 0.01245, 0.003842, 0.04699, 0.1887, 0.0581]): _vg.add([_i], _w, 'REPLACE')
_vg = ob_player.vertex_groups.new(name='UpperShoulder.L')
_vg = ob_player.vertex_groups.new(name='Shoulder.L')
_vg = ob_player.vertex_groups.new(name='LowerArm.L')
_vg = ob_player.vertex_groups.new(name='Hand.L')
_vg = ob_player.vertex_groups.new(name='UpperThumb.L')
_vg = ob_player.vertex_groups.new(name='LowerThumb.L')
_vg = ob_player.vertex_groups.new(name='Thumb.L')
_vg = ob_player.vertex_groups.new(name='ElbowPoint.L')
_vg = ob_player.vertex_groups.new(name='Main Core')
_vg = ob_player.vertex_groups.new(name='HandControl.R')
for _i, _w in zip([61, 62, 63, 64, 76, 78, 79, 80, 81, 82, 83, 84, 87, 88, 97, 98, 99, 100], [0.09167, 0.9119, 0.8893, 0.1129, 0.0293, 0.02331, 0.8183, 0.7531, 0.09091, 0.1162, 0.9149, 0.8835, 0.01462, 0.05654, 0.1693, 0.8383, 0.8204, 0.1972]): _vg.add([_i], _w, 'REPLACE')
_vg = ob_player.vertex_groups.new(name='LowerLegControl.R')
for _i, _w in zip([114, 131, 132, 134], [0.001936, 0.07382, 0.7809, 0.05227]): _vg.add([_i], _w, 'REPLACE')
_vg = ob_player.vertex_groups.new(name='KneePoint.R')
_vg = ob_player.vertex_groups.new(name='HandControl.L')
_vg = ob_player.vertex_groups.new(name='LowerLegControl.L')
_vg = ob_player.vertex_groups.new(name='KneePoint.L')
_vg = ob_player.vertex_groups.new(name='UpperLeg.L')
_vg = ob_player.vertex_groups.new(name='LowerLeg.L')
_vg = ob_player.vertex_groups.new(name='Foot.L')
_vg = ob_player.vertex_groups.new(name='Main')
_m = ob_player.modifiers.new('Mirror', 'MIRROR')
_m.use_clip = True
_m = ob_player.modifiers.new('Solidify', 'SOLIDIFY')
_m.thickness = -0.07
_m.nonmanifold_thickness_mode = 'FIXED'
_m.nonmanifold_merge_threshold = 0.0003
_m = ob_player.modifiers.new('Armature', 'ARMATURE')
_m.object = ob_armature
ob_armature.location = (0.5932, -0.9206, 1.775)
ob_armature.show_in_front = True
ob_armature.lineart.crease_threshold = 0.0

# ---- collection membership
col_collection.objects.link(ob_player)
col_collection.objects.link(ob_armature)

# ---- scene / render settings (as saved in the file)
scene.frame_start = 1; scene.frame_end = 250; scene.frame_set(0)
scene.render.engine = 'BLENDER_EEVEE_NEXT'
scene.cycles.use_denoising = False
scene.cycles.samples = 128
scene.cycles.sampling_pattern = 'TABULATED_SOBOL'
scene.cycles.use_adaptive_sampling = False
scene.cycles.use_light_tree = False
scene.view_settings.view_transform = 'Filmic'
bpy.context.view_layer.update()

# ---- added for rendering (the .blend has no active camera and no usable light): camera, sun
cam_auto = bpy.data.cameras.new('AutoCamera')
cam_auto.lens = 50.0
cam_auto.sensor_width = 36.0
cam_auto.clip_end = 1000.0
ob_auto_camera = bpy.data.objects.new('AutoCamera', cam_auto)
scene.collection.objects.link(ob_auto_camera)
ob_auto_camera.location = (20.2379, -23.7384, 18.9597)
ob_auto_camera.rotation_euler = (1.09748, -7.21219e-08, 0.694738)
scene.camera = ob_auto_camera
light_auto_sun = bpy.data.lights.new('AutoSun', 'SUN')
light_auto_sun.energy = 3.0
light_auto_sun.angle = 0.0523599
ob_auto_sun = bpy.data.objects.new('AutoSun', light_auto_sun)
scene.collection.objects.link(ob_auto_sun)
ob_auto_sun.rotation_euler = (0.872665, 0.174533, 0.523599)
bpy.context.view_layer.update()

